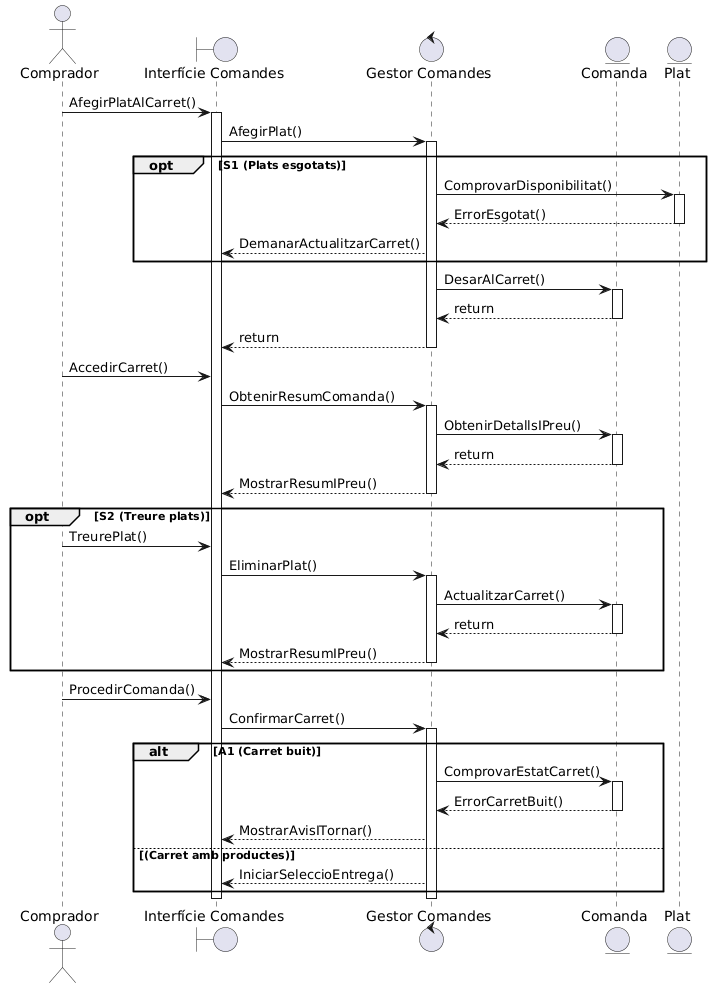

The diagram above was rendered by PlantUML. Its source (embedded in the PNG):
@startuml
actor Comprador
boundary "Interfície Comandes"
control "Gestor Comandes"
entity Comanda
entity Plat

' --- 1 i 2. AFEGIR PLATS AL CARRET ---
Comprador -> "Interfície Comandes" : AfegirPlatAlCarret()
activate "Interfície Comandes"

"Interfície Comandes" -> "Gestor Comandes" : AfegirPlat()
activate "Gestor Comandes"

' --- S1: PLATS ESGOTATS ---
opt S1 (Plats esgotats)
    "Gestor Comandes" -> Plat : ComprovarDisponibilitat()
    activate Plat
    Plat --> "Gestor Comandes" : ErrorEsgotat()
    deactivate Plat
    
    "Gestor Comandes" --> "Interfície Comandes" : DemanarActualitzarCarret()
end

"Gestor Comandes" -> Comanda : DesarAlCarret()
activate Comanda
Comanda --> "Gestor Comandes" : return
deactivate Comanda

"Gestor Comandes" --> "Interfície Comandes" : return
deactivate "Gestor Comandes"

' --- 3 i 4. ACCEDIR AL CARRET ---
Comprador -> "Interfície Comandes" : AccedirCarret()

"Interfície Comandes" -> "Gestor Comandes" : ObtenirResumComanda()
activate "Gestor Comandes"

"Gestor Comandes" -> Comanda : ObtenirDetallsIPreu()
activate Comanda
Comanda --> "Gestor Comandes" : return
deactivate Comanda

"Gestor Comandes" --> "Interfície Comandes" : MostrarResumIPreu()
deactivate "Gestor Comandes"

' --- S2: TREURE PLATS ---
opt S2 (Treure plats)
    Comprador -> "Interfície Comandes" : TreurePlat()
    
    "Interfície Comandes" -> "Gestor Comandes" : EliminarPlat()
    activate "Gestor Comandes"
    "Gestor Comandes" -> Comanda : ActualitzarCarret()
    activate Comanda
    Comanda --> "Gestor Comandes" : return
    deactivate Comanda
    
    "Gestor Comandes" --> "Interfície Comandes" : MostrarResumIPreu()
    deactivate "Gestor Comandes"
end

' --- 5 i 6. PROCEDIR AMB LA COMANDA ---
Comprador -> "Interfície Comandes" : ProcedirComanda()

"Interfície Comandes" -> "Gestor Comandes" : ConfirmarCarret()
activate "Gestor Comandes"

' --- A1: CARRET BUIT ---
alt A1 (Carret buit)
    "Gestor Comandes" -> Comanda : ComprovarEstatCarret()
    activate Comanda
    Comanda --> "Gestor Comandes" : ErrorCarretBuit()
    deactivate Comanda
    
    "Gestor Comandes" --> "Interfície Comandes" : MostrarAvisITornar()
else (Carret amb productes)
    "Gestor Comandes" --> "Interfície Comandes" : IniciarSeleccioEntrega()
    ' L'<<include>> a Seleccionar Modalitat d'entrega comença a partir d'aquí
end

deactivate "Gestor Comandes"
deactivate "Interfície Comandes"
@enduml